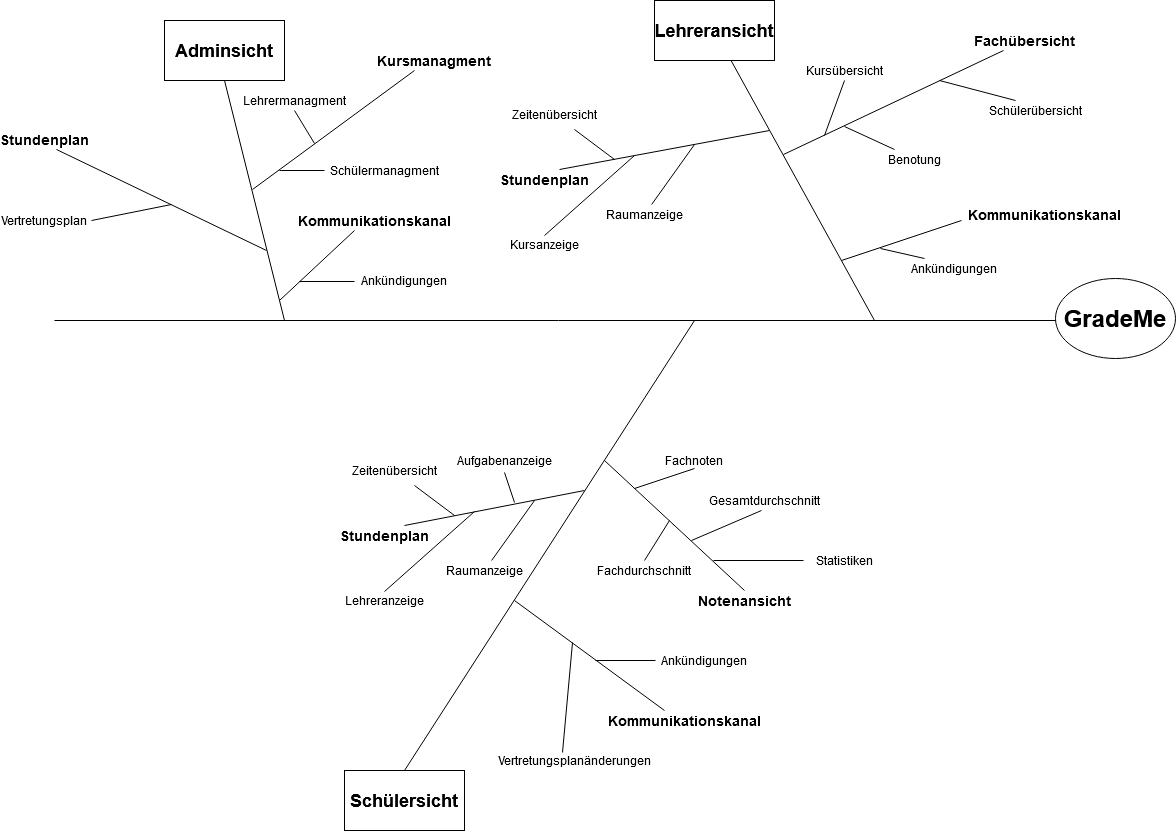

The diagram above was exported from draw.io. Its source (the exported page's mxGraphModel, read from the mxfile embedded in the PNG):
<mxGraphModel dx="2249" dy="763" grid="1" gridSize="10" guides="1" tooltips="1" connect="1" arrows="1" fold="1" page="1" pageScale="1" pageWidth="827" pageHeight="1169" math="0" shadow="0">
  <root>
    <mxCell id="0" />
    <mxCell id="1" parent="0" />
    <mxCell id="AqVX9SOc9cU8csgdPen9-1" value="" style="endArrow=none;html=1;" edge="1" parent="1">
      <mxGeometry width="50" height="50" relative="1" as="geometry">
        <mxPoint x="-40" y="360" as="sourcePoint" />
        <mxPoint x="968" y="360" as="targetPoint" />
      </mxGeometry>
    </mxCell>
    <mxCell id="AqVX9SOc9cU8csgdPen9-2" value="&lt;h1&gt;GradeMe&lt;/h1&gt;" style="ellipse;whiteSpace=wrap;html=1;" vertex="1" parent="1">
      <mxGeometry x="961" y="318" width="120" height="80" as="geometry" />
    </mxCell>
    <mxCell id="AqVX9SOc9cU8csgdPen9-3" value="" style="endArrow=none;html=1;" edge="1" parent="1" target="AqVX9SOc9cU8csgdPen9-4">
      <mxGeometry width="50" height="50" relative="1" as="geometry">
        <mxPoint x="780" y="360" as="sourcePoint" />
        <mxPoint x="600" y="240" as="targetPoint" />
      </mxGeometry>
    </mxCell>
    <mxCell id="AqVX9SOc9cU8csgdPen9-4" value="&lt;h2&gt;Lehreransicht&lt;/h2&gt;" style="rounded=0;whiteSpace=wrap;html=1;" vertex="1" parent="1">
      <mxGeometry x="560" y="40" width="120" height="60" as="geometry" />
    </mxCell>
    <mxCell id="AqVX9SOc9cU8csgdPen9-6" value="&lt;div&gt;&lt;h2&gt;Schülersicht&lt;/h2&gt;&lt;/div&gt;" style="rounded=0;whiteSpace=wrap;html=1;" vertex="1" parent="1">
      <mxGeometry x="250" y="810" width="120" height="60" as="geometry" />
    </mxCell>
    <mxCell id="AqVX9SOc9cU8csgdPen9-7" value="&lt;h2&gt;Adminsicht&lt;/h2&gt;" style="rounded=0;whiteSpace=wrap;html=1;" vertex="1" parent="1">
      <mxGeometry x="70" y="60" width="120" height="60" as="geometry" />
    </mxCell>
    <mxCell id="AqVX9SOc9cU8csgdPen9-8" value="" style="endArrow=none;html=1;exitX=0.5;exitY=0;exitDx=0;exitDy=0;" edge="1" parent="1" source="AqVX9SOc9cU8csgdPen9-6">
      <mxGeometry width="50" height="50" relative="1" as="geometry">
        <mxPoint x="550" y="410" as="sourcePoint" />
        <mxPoint x="600" y="360" as="targetPoint" />
      </mxGeometry>
    </mxCell>
    <mxCell id="AqVX9SOc9cU8csgdPen9-10" value="" style="endArrow=none;html=1;exitX=0.5;exitY=1;exitDx=0;exitDy=0;" edge="1" parent="1" source="AqVX9SOc9cU8csgdPen9-7">
      <mxGeometry width="50" height="50" relative="1" as="geometry">
        <mxPoint x="480" y="410" as="sourcePoint" />
        <mxPoint x="190" y="360" as="targetPoint" />
      </mxGeometry>
    </mxCell>
    <mxCell id="AqVX9SOc9cU8csgdPen9-11" value="" style="endArrow=none;html=1;entryX=0.5;entryY=0;entryDx=0;entryDy=0;" edge="1" parent="1" target="AqVX9SOc9cU8csgdPen9-12">
      <mxGeometry width="50" height="50" relative="1" as="geometry">
        <mxPoint x="510" y="500" as="sourcePoint" />
        <mxPoint x="620" y="610" as="targetPoint" />
      </mxGeometry>
    </mxCell>
    <mxCell id="AqVX9SOc9cU8csgdPen9-12" value="&lt;h3&gt;Notenansicht&lt;/h3&gt;" style="text;html=1;strokeColor=none;fillColor=none;align=center;verticalAlign=middle;whiteSpace=wrap;rounded=0;" vertex="1" parent="1">
      <mxGeometry x="630" y="630" width="40" height="20" as="geometry" />
    </mxCell>
    <mxCell id="AqVX9SOc9cU8csgdPen9-15" value="Gesamtdurchschnitt" style="text;html=1;strokeColor=none;fillColor=none;align=center;verticalAlign=middle;whiteSpace=wrap;rounded=0;" vertex="1" parent="1">
      <mxGeometry x="650" y="530" width="40" height="20" as="geometry" />
    </mxCell>
    <mxCell id="AqVX9SOc9cU8csgdPen9-17" value="" style="endArrow=none;html=1;exitX=0.5;exitY=1;exitDx=0;exitDy=0;" edge="1" parent="1">
      <mxGeometry width="50" height="50" relative="1" as="geometry">
        <mxPoint x="667" y="550" as="sourcePoint" />
        <mxPoint x="597" y="580" as="targetPoint" />
      </mxGeometry>
    </mxCell>
    <mxCell id="AqVX9SOc9cU8csgdPen9-18" value="Fachdurchschnitt" style="text;html=1;strokeColor=none;fillColor=none;align=center;verticalAlign=middle;whiteSpace=wrap;rounded=0;" vertex="1" parent="1">
      <mxGeometry x="530" y="600" width="40" height="20" as="geometry" />
    </mxCell>
    <mxCell id="AqVX9SOc9cU8csgdPen9-19" value="" style="endArrow=none;html=1;exitX=0.5;exitY=0;exitDx=0;exitDy=0;" edge="1" parent="1" source="AqVX9SOc9cU8csgdPen9-18">
      <mxGeometry width="50" height="50" relative="1" as="geometry">
        <mxPoint x="525" y="610" as="sourcePoint" />
        <mxPoint x="575" y="560" as="targetPoint" />
      </mxGeometry>
    </mxCell>
    <mxCell id="AqVX9SOc9cU8csgdPen9-20" value="Fachnoten" style="text;html=1;strokeColor=none;fillColor=none;align=center;verticalAlign=middle;whiteSpace=wrap;rounded=0;" vertex="1" parent="1">
      <mxGeometry x="580" y="490" width="40" height="20" as="geometry" />
    </mxCell>
    <mxCell id="AqVX9SOc9cU8csgdPen9-21" value="" style="endArrow=none;html=1;entryX=0.5;entryY=1;entryDx=0;entryDy=0;" edge="1" parent="1">
      <mxGeometry width="50" height="50" relative="1" as="geometry">
        <mxPoint x="540" y="528" as="sourcePoint" />
        <mxPoint x="600" y="508" as="targetPoint" />
      </mxGeometry>
    </mxCell>
    <mxCell id="AqVX9SOc9cU8csgdPen9-22" value="&lt;h3&gt;Stundenplan&lt;/h3&gt;" style="text;html=1;strokeColor=none;fillColor=none;align=center;verticalAlign=middle;whiteSpace=wrap;rounded=0;" vertex="1" parent="1">
      <mxGeometry x="270" y="565" width="40" height="20" as="geometry" />
    </mxCell>
    <mxCell id="AqVX9SOc9cU8csgdPen9-23" value="" style="endArrow=none;html=1;exitX=1;exitY=0;exitDx=0;exitDy=0;" edge="1" parent="1" source="AqVX9SOc9cU8csgdPen9-22">
      <mxGeometry width="50" height="50" relative="1" as="geometry">
        <mxPoint x="440" y="580" as="sourcePoint" />
        <mxPoint x="490" y="530" as="targetPoint" />
      </mxGeometry>
    </mxCell>
    <mxCell id="AqVX9SOc9cU8csgdPen9-24" value="&lt;div&gt;Zeitenübersicht&lt;/div&gt;" style="text;html=1;strokeColor=none;fillColor=none;align=center;verticalAlign=middle;whiteSpace=wrap;rounded=0;" vertex="1" parent="1">
      <mxGeometry x="280" y="500" width="40" height="20" as="geometry" />
    </mxCell>
    <mxCell id="AqVX9SOc9cU8csgdPen9-25" value="" style="endArrow=none;html=1;exitX=1;exitY=1;exitDx=0;exitDy=0;" edge="1" parent="1">
      <mxGeometry width="50" height="50" relative="1" as="geometry">
        <mxPoint x="320" y="525" as="sourcePoint" />
        <mxPoint x="360" y="555" as="targetPoint" />
      </mxGeometry>
    </mxCell>
    <mxCell id="AqVX9SOc9cU8csgdPen9-26" value="&lt;div&gt;Aufgabenanzeige&lt;/div&gt;" style="text;html=1;strokeColor=none;fillColor=none;align=center;verticalAlign=middle;whiteSpace=wrap;rounded=0;" vertex="1" parent="1">
      <mxGeometry x="390" y="490" width="40" height="20" as="geometry" />
    </mxCell>
    <mxCell id="AqVX9SOc9cU8csgdPen9-27" value="" style="endArrow=none;html=1;exitX=0.5;exitY=1;exitDx=0;exitDy=0;" edge="1" parent="1">
      <mxGeometry width="50" height="50" relative="1" as="geometry">
        <mxPoint x="410" y="512" as="sourcePoint" />
        <mxPoint x="420" y="542" as="targetPoint" />
      </mxGeometry>
    </mxCell>
    <mxCell id="AqVX9SOc9cU8csgdPen9-28" value="&lt;h3&gt;Kommunikationskanal&lt;/h3&gt;" style="text;html=1;strokeColor=none;fillColor=none;align=center;verticalAlign=middle;whiteSpace=wrap;rounded=0;" vertex="1" parent="1">
      <mxGeometry x="570" y="750" width="40" height="20" as="geometry" />
    </mxCell>
    <mxCell id="AqVX9SOc9cU8csgdPen9-29" value="" style="endArrow=none;html=1;entryX=0;entryY=0;entryDx=0;entryDy=0;" edge="1" parent="1" target="AqVX9SOc9cU8csgdPen9-28">
      <mxGeometry width="50" height="50" relative="1" as="geometry">
        <mxPoint x="420" y="640" as="sourcePoint" />
        <mxPoint x="500" y="650" as="targetPoint" />
      </mxGeometry>
    </mxCell>
    <mxCell id="AqVX9SOc9cU8csgdPen9-30" value="&lt;div&gt;Ankündigungen&lt;/div&gt;" style="text;html=1;strokeColor=none;fillColor=none;align=center;verticalAlign=middle;whiteSpace=wrap;rounded=0;" vertex="1" parent="1">
      <mxGeometry x="590" y="690" width="40" height="20" as="geometry" />
    </mxCell>
    <mxCell id="AqVX9SOc9cU8csgdPen9-31" value="" style="endArrow=none;html=1;" edge="1" parent="1">
      <mxGeometry width="50" height="50" relative="1" as="geometry">
        <mxPoint x="501" y="700" as="sourcePoint" />
        <mxPoint x="561" y="700" as="targetPoint" />
      </mxGeometry>
    </mxCell>
    <mxCell id="AqVX9SOc9cU8csgdPen9-32" value="Vertretungsplanänderungen" style="text;html=1;strokeColor=none;fillColor=none;align=center;verticalAlign=middle;whiteSpace=wrap;rounded=0;" vertex="1" parent="1">
      <mxGeometry x="460" y="790" width="40" height="20" as="geometry" />
    </mxCell>
    <mxCell id="AqVX9SOc9cU8csgdPen9-33" value="" style="endArrow=none;html=1;" edge="1" parent="1" target="AqVX9SOc9cU8csgdPen9-35">
      <mxGeometry width="50" height="50" relative="1" as="geometry">
        <mxPoint x="440" y="540" as="sourcePoint" />
        <mxPoint x="450" y="540" as="targetPoint" />
      </mxGeometry>
    </mxCell>
    <mxCell id="AqVX9SOc9cU8csgdPen9-34" value="" style="endArrow=none;html=1;exitX=0.25;exitY=0;exitDx=0;exitDy=0;" edge="1" parent="1">
      <mxGeometry width="50" height="50" relative="1" as="geometry">
        <mxPoint x="468" y="792" as="sourcePoint" />
        <mxPoint x="478" y="682" as="targetPoint" />
      </mxGeometry>
    </mxCell>
    <mxCell id="AqVX9SOc9cU8csgdPen9-35" value="&lt;div&gt;Raumanzeige&lt;/div&gt;" style="text;html=1;strokeColor=none;fillColor=none;align=center;verticalAlign=middle;whiteSpace=wrap;rounded=0;" vertex="1" parent="1">
      <mxGeometry x="370" y="600" width="40" height="20" as="geometry" />
    </mxCell>
    <mxCell id="AqVX9SOc9cU8csgdPen9-36" value="Lehreranzeige" style="text;html=1;strokeColor=none;fillColor=none;align=center;verticalAlign=middle;whiteSpace=wrap;rounded=0;" vertex="1" parent="1">
      <mxGeometry x="270" y="630" width="40" height="20" as="geometry" />
    </mxCell>
    <mxCell id="AqVX9SOc9cU8csgdPen9-37" value="" style="endArrow=none;html=1;exitX=0.5;exitY=0;exitDx=0;exitDy=0;" edge="1" parent="1">
      <mxGeometry width="50" height="50" relative="1" as="geometry">
        <mxPoint x="290" y="631" as="sourcePoint" />
        <mxPoint x="380" y="551" as="targetPoint" />
      </mxGeometry>
    </mxCell>
    <mxCell id="AqVX9SOc9cU8csgdPen9-38" value="&lt;div&gt;Statistiken&lt;/div&gt;" style="text;html=1;strokeColor=none;fillColor=none;align=center;verticalAlign=middle;whiteSpace=wrap;rounded=0;" vertex="1" parent="1">
      <mxGeometry x="730" y="590" width="40" height="20" as="geometry" />
    </mxCell>
    <mxCell id="AqVX9SOc9cU8csgdPen9-39" value="" style="endArrow=none;html=1;" edge="1" parent="1">
      <mxGeometry width="50" height="50" relative="1" as="geometry">
        <mxPoint x="619" y="600" as="sourcePoint" />
        <mxPoint x="709" y="600" as="targetPoint" />
      </mxGeometry>
    </mxCell>
    <mxCell id="AqVX9SOc9cU8csgdPen9-51" value="&lt;h3&gt;Stundenplan&lt;/h3&gt;" style="text;html=1;strokeColor=none;fillColor=none;align=center;verticalAlign=middle;whiteSpace=wrap;rounded=0;" vertex="1" parent="1">
      <mxGeometry x="430" y="209" width="40" height="20" as="geometry" />
    </mxCell>
    <mxCell id="AqVX9SOc9cU8csgdPen9-52" value="" style="endArrow=none;html=1;exitX=1;exitY=0;exitDx=0;exitDy=0;" edge="1" parent="1">
      <mxGeometry width="50" height="50" relative="1" as="geometry">
        <mxPoint x="465" y="209" as="sourcePoint" />
        <mxPoint x="675" y="170" as="targetPoint" />
      </mxGeometry>
    </mxCell>
    <mxCell id="AqVX9SOc9cU8csgdPen9-53" value="&lt;div&gt;Zeitenübersicht&lt;/div&gt;" style="text;html=1;strokeColor=none;fillColor=none;align=center;verticalAlign=middle;whiteSpace=wrap;rounded=0;" vertex="1" parent="1">
      <mxGeometry x="440" y="144" width="40" height="20" as="geometry" />
    </mxCell>
    <mxCell id="AqVX9SOc9cU8csgdPen9-54" value="" style="endArrow=none;html=1;exitX=1;exitY=1;exitDx=0;exitDy=0;" edge="1" parent="1">
      <mxGeometry width="50" height="50" relative="1" as="geometry">
        <mxPoint x="480" y="169" as="sourcePoint" />
        <mxPoint x="520" y="199" as="targetPoint" />
      </mxGeometry>
    </mxCell>
    <mxCell id="AqVX9SOc9cU8csgdPen9-57" value="" style="endArrow=none;html=1;" edge="1" parent="1" target="AqVX9SOc9cU8csgdPen9-58">
      <mxGeometry width="50" height="50" relative="1" as="geometry">
        <mxPoint x="600" y="184" as="sourcePoint" />
        <mxPoint x="610" y="184" as="targetPoint" />
      </mxGeometry>
    </mxCell>
    <mxCell id="AqVX9SOc9cU8csgdPen9-58" value="&lt;div&gt;Raumanzeige&lt;/div&gt;" style="text;html=1;strokeColor=none;fillColor=none;align=center;verticalAlign=middle;whiteSpace=wrap;rounded=0;" vertex="1" parent="1">
      <mxGeometry x="530" y="244" width="40" height="20" as="geometry" />
    </mxCell>
    <mxCell id="AqVX9SOc9cU8csgdPen9-59" value="&lt;div&gt;Kursanzeige&lt;/div&gt;" style="text;html=1;strokeColor=none;fillColor=none;align=center;verticalAlign=middle;whiteSpace=wrap;rounded=0;" vertex="1" parent="1">
      <mxGeometry x="430" y="274" width="40" height="20" as="geometry" />
    </mxCell>
    <mxCell id="AqVX9SOc9cU8csgdPen9-60" value="" style="endArrow=none;html=1;exitX=0.5;exitY=0;exitDx=0;exitDy=0;" edge="1" parent="1">
      <mxGeometry width="50" height="50" relative="1" as="geometry">
        <mxPoint x="450" y="275" as="sourcePoint" />
        <mxPoint x="540" y="195" as="targetPoint" />
      </mxGeometry>
    </mxCell>
    <mxCell id="AqVX9SOc9cU8csgdPen9-61" value="&lt;h3&gt;Fachübersicht&lt;/h3&gt;" style="text;html=1;strokeColor=none;fillColor=none;align=center;verticalAlign=middle;whiteSpace=wrap;rounded=0;" vertex="1" parent="1">
      <mxGeometry x="910" y="70" width="40" height="20" as="geometry" />
    </mxCell>
    <mxCell id="AqVX9SOc9cU8csgdPen9-62" value="" style="endArrow=none;html=1;entryX=0;entryY=1;entryDx=0;entryDy=0;" edge="1" parent="1">
      <mxGeometry width="50" height="50" relative="1" as="geometry">
        <mxPoint x="689" y="194" as="sourcePoint" />
        <mxPoint x="909" y="90" as="targetPoint" />
      </mxGeometry>
    </mxCell>
    <mxCell id="AqVX9SOc9cU8csgdPen9-63" value="&lt;div&gt;Kursübersicht&lt;/div&gt;" style="text;html=1;strokeColor=none;fillColor=none;align=center;verticalAlign=middle;whiteSpace=wrap;rounded=0;" vertex="1" parent="1">
      <mxGeometry x="730" y="100" width="40" height="20" as="geometry" />
    </mxCell>
    <mxCell id="AqVX9SOc9cU8csgdPen9-64" value="" style="endArrow=none;html=1;entryX=0.5;entryY=1;entryDx=0;entryDy=0;" edge="1" parent="1" target="AqVX9SOc9cU8csgdPen9-63">
      <mxGeometry width="50" height="50" relative="1" as="geometry">
        <mxPoint x="730" y="175" as="sourcePoint" />
        <mxPoint x="780" y="125" as="targetPoint" />
      </mxGeometry>
    </mxCell>
    <mxCell id="AqVX9SOc9cU8csgdPen9-65" value="Benotung" style="text;html=1;strokeColor=none;fillColor=none;align=center;verticalAlign=middle;whiteSpace=wrap;rounded=0;" vertex="1" parent="1">
      <mxGeometry x="800" y="189" width="40" height="20" as="geometry" />
    </mxCell>
    <mxCell id="AqVX9SOc9cU8csgdPen9-66" value="" style="endArrow=none;html=1;exitX=0;exitY=0;exitDx=0;exitDy=0;" edge="1" parent="1" source="AqVX9SOc9cU8csgdPen9-65">
      <mxGeometry width="50" height="50" relative="1" as="geometry">
        <mxPoint x="700" y="216" as="sourcePoint" />
        <mxPoint x="750" y="166" as="targetPoint" />
      </mxGeometry>
    </mxCell>
    <mxCell id="AqVX9SOc9cU8csgdPen9-67" value="Schülerübersicht" style="text;html=1;strokeColor=none;fillColor=none;align=center;verticalAlign=middle;whiteSpace=wrap;rounded=0;" vertex="1" parent="1">
      <mxGeometry x="921" y="140" width="40" height="20" as="geometry" />
    </mxCell>
    <mxCell id="AqVX9SOc9cU8csgdPen9-68" value="" style="endArrow=none;html=1;exitX=0;exitY=0;exitDx=0;exitDy=0;" edge="1" parent="1" source="AqVX9SOc9cU8csgdPen9-67">
      <mxGeometry width="50" height="50" relative="1" as="geometry">
        <mxPoint x="795" y="170" as="sourcePoint" />
        <mxPoint x="845" y="120" as="targetPoint" />
      </mxGeometry>
    </mxCell>
    <mxCell id="AqVX9SOc9cU8csgdPen9-69" value="&lt;h3&gt;Stundenplan&lt;/h3&gt;" style="text;html=1;strokeColor=none;fillColor=none;align=center;verticalAlign=middle;whiteSpace=wrap;rounded=0;" vertex="1" parent="1">
      <mxGeometry x="-70" y="169" width="40" height="20" as="geometry" />
    </mxCell>
    <mxCell id="AqVX9SOc9cU8csgdPen9-70" value="" style="endArrow=none;html=1;exitX=1;exitY=1;exitDx=0;exitDy=0;" edge="1" parent="1">
      <mxGeometry width="50" height="50" relative="1" as="geometry">
        <mxPoint x="-38" y="189" as="sourcePoint" />
        <mxPoint x="172" y="290" as="targetPoint" />
      </mxGeometry>
    </mxCell>
    <mxCell id="AqVX9SOc9cU8csgdPen9-71" value="&lt;h3&gt;Kursmanagment&lt;/h3&gt;" style="text;html=1;strokeColor=none;fillColor=none;align=center;verticalAlign=middle;whiteSpace=wrap;rounded=0;" vertex="1" parent="1">
      <mxGeometry x="320" y="90" width="40" height="20" as="geometry" />
    </mxCell>
    <mxCell id="AqVX9SOc9cU8csgdPen9-72" value="Vertretungsplan" style="text;html=1;strokeColor=none;fillColor=none;align=center;verticalAlign=middle;whiteSpace=wrap;rounded=0;" vertex="1" parent="1">
      <mxGeometry x="-70" y="250" width="40" height="20" as="geometry" />
    </mxCell>
    <mxCell id="AqVX9SOc9cU8csgdPen9-73" value="" style="endArrow=none;html=1;" edge="1" parent="1">
      <mxGeometry width="50" height="50" relative="1" as="geometry">
        <mxPoint x="-3" y="260" as="sourcePoint" />
        <mxPoint x="77" y="244" as="targetPoint" />
      </mxGeometry>
    </mxCell>
    <mxCell id="AqVX9SOc9cU8csgdPen9-75" value="&lt;h3&gt;Kommunikationskanal&lt;/h3&gt;" style="text;html=1;strokeColor=none;fillColor=none;align=center;verticalAlign=middle;whiteSpace=wrap;rounded=0;" vertex="1" parent="1">
      <mxGeometry x="930" y="244" width="40" height="20" as="geometry" />
    </mxCell>
    <mxCell id="AqVX9SOc9cU8csgdPen9-76" value="" style="endArrow=none;html=1;" edge="1" parent="1">
      <mxGeometry width="50" height="50" relative="1" as="geometry">
        <mxPoint x="747" y="300" as="sourcePoint" />
        <mxPoint x="867" y="260" as="targetPoint" />
      </mxGeometry>
    </mxCell>
    <mxCell id="AqVX9SOc9cU8csgdPen9-77" value="Ankündigungen" style="text;html=1;strokeColor=none;fillColor=none;align=center;verticalAlign=middle;whiteSpace=wrap;rounded=0;" vertex="1" parent="1">
      <mxGeometry x="840" y="298" width="40" height="20" as="geometry" />
    </mxCell>
    <mxCell id="AqVX9SOc9cU8csgdPen9-78" value="" style="endArrow=none;html=1;" edge="1" parent="1">
      <mxGeometry width="50" height="50" relative="1" as="geometry">
        <mxPoint x="786" y="288" as="sourcePoint" />
        <mxPoint x="830" y="298" as="targetPoint" />
      </mxGeometry>
    </mxCell>
    <mxCell id="AqVX9SOc9cU8csgdPen9-79" value="" style="endArrow=none;html=1;entryX=0;entryY=1;entryDx=0;entryDy=0;" edge="1" parent="1" target="AqVX9SOc9cU8csgdPen9-71">
      <mxGeometry width="50" height="50" relative="1" as="geometry">
        <mxPoint x="158" y="229" as="sourcePoint" />
        <mxPoint x="208" y="179" as="targetPoint" />
      </mxGeometry>
    </mxCell>
    <mxCell id="AqVX9SOc9cU8csgdPen9-80" value="Schülermanagment" style="text;html=1;strokeColor=none;fillColor=none;align=center;verticalAlign=middle;whiteSpace=wrap;rounded=0;" vertex="1" parent="1">
      <mxGeometry x="270" y="200" width="40" height="20" as="geometry" />
    </mxCell>
    <mxCell id="AqVX9SOc9cU8csgdPen9-81" value="Lehrermanagment" style="text;html=1;strokeColor=none;fillColor=none;align=center;verticalAlign=middle;whiteSpace=wrap;rounded=0;" vertex="1" parent="1">
      <mxGeometry x="180" y="130" width="40" height="20" as="geometry" />
    </mxCell>
    <mxCell id="AqVX9SOc9cU8csgdPen9-82" value="" style="endArrow=none;html=1;" edge="1" parent="1">
      <mxGeometry width="50" height="50" relative="1" as="geometry">
        <mxPoint x="185" y="210" as="sourcePoint" />
        <mxPoint x="230" y="210" as="targetPoint" />
      </mxGeometry>
    </mxCell>
    <mxCell id="AqVX9SOc9cU8csgdPen9-83" value="" style="endArrow=none;html=1;entryX=0.5;entryY=1;entryDx=0;entryDy=0;" edge="1" parent="1" target="AqVX9SOc9cU8csgdPen9-81">
      <mxGeometry width="50" height="50" relative="1" as="geometry">
        <mxPoint x="220" y="183" as="sourcePoint" />
        <mxPoint x="530" y="303" as="targetPoint" />
      </mxGeometry>
    </mxCell>
    <mxCell id="AqVX9SOc9cU8csgdPen9-84" value="&lt;h3&gt;Kommunikationskanal&lt;/h3&gt;" style="text;html=1;strokeColor=none;fillColor=none;align=center;verticalAlign=middle;whiteSpace=wrap;rounded=0;" vertex="1" parent="1">
      <mxGeometry x="260" y="250" width="40" height="20" as="geometry" />
    </mxCell>
    <mxCell id="AqVX9SOc9cU8csgdPen9-85" value="" style="endArrow=none;html=1;entryX=0;entryY=1;entryDx=0;entryDy=0;" edge="1" parent="1" target="AqVX9SOc9cU8csgdPen9-84">
      <mxGeometry width="50" height="50" relative="1" as="geometry">
        <mxPoint x="185" y="340" as="sourcePoint" />
        <mxPoint x="525" y="330" as="targetPoint" />
      </mxGeometry>
    </mxCell>
    <mxCell id="AqVX9SOc9cU8csgdPen9-86" value="Ankündigungen" style="text;html=1;strokeColor=none;fillColor=none;align=center;verticalAlign=middle;whiteSpace=wrap;rounded=0;" vertex="1" parent="1">
      <mxGeometry x="290" y="310" width="40" height="20" as="geometry" />
    </mxCell>
    <mxCell id="AqVX9SOc9cU8csgdPen9-87" value="" style="endArrow=none;html=1;" edge="1" parent="1">
      <mxGeometry width="50" height="50" relative="1" as="geometry">
        <mxPoint x="205" y="321" as="sourcePoint" />
        <mxPoint x="260" y="321" as="targetPoint" />
      </mxGeometry>
    </mxCell>
  </root>
</mxGraphModel>